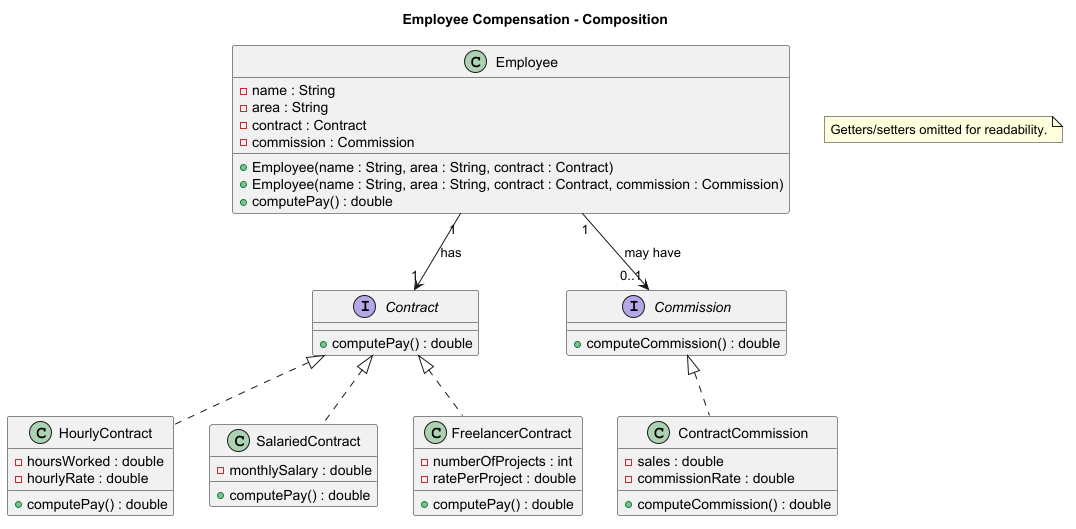

The diagram above was rendered by PlantUML. Its source (embedded in the PNG):
@startuml
title Employee Compensation - Composition

class Employee {
  - name : String
  - area : String
  - contract : Contract
  - commission : Commission
  + Employee(name : String, area : String, contract : Contract)
  + Employee(name : String, area : String, contract : Contract, commission : Commission)
  + computePay() : double
}

interface Contract {
  + computePay() : double
}

class HourlyContract {
  - hoursWorked : double
  - hourlyRate : double
  + computePay() : double
}

class SalariedContract {
  - monthlySalary : double
  + computePay() : double
}

class FreelancerContract {
  - numberOfProjects : int
  - ratePerProject : double
  + computePay() : double
}

interface Commission {
  + computeCommission() : double
}

class ContractCommission {
  - sales : double
  - commissionRate : double
  + computeCommission() : double
}

Employee "1" --> "1" Contract : has
Employee "1" --> "0..1" Commission : may have

Contract <|.. HourlyContract
Contract <|.. SalariedContract
Contract <|.. FreelancerContract

Commission <|.. ContractCommission

note "Getters/setters omitted for readability." as N1
@enduml